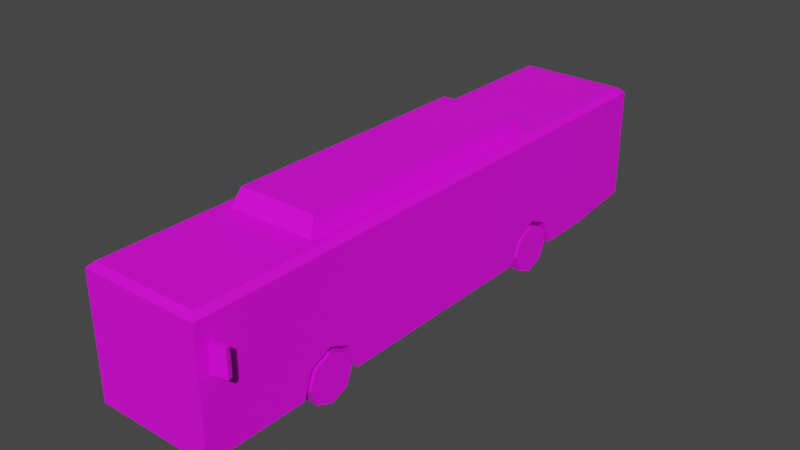 # Source: Veh_Bus_01_White.blend  (saved by Blender 2.90.8; exported with 4.5.12 LTS)
import bpy
from mathutils import Matrix  # noqa: F401  (used for matrix-valued properties, if any)

bpy.ops.wm.read_factory_settings(use_empty=True)
scene = bpy.context.scene
scene.name = 'Scene'

# ---- collections
col_collection = bpy.data.collections.new('Collection'); scene.collection.children.link(col_collection)

# ---- images (referenced by path relative to the original .blend; pixels are not part of the script)
import os
ASSET_DIR = os.environ.get("B2B_ASSET_DIR", "")  # directory of the original .blend (textures are referenced by path, not embedded)
HERE = os.path.dirname(os.path.abspath(__file__))  # packed textures are extracted next to this script under _unpacked/

def load_image(name, relpath, width, height, colorspace="sRGB"):
    """Load a texture the original file referenced (path relative to the .blend, or extracted next to this script)."""
    p = next((c for c in (os.path.join(HERE, relpath), os.path.join(ASSET_DIR, relpath)) if relpath and os.path.exists(c)), "")
    if p:
        img = bpy.data.images.load(p, check_existing=True)
        img.name = name
    else:  # same state as the original file: an image datablock whose file is absent (Cycles renders it pink)
        img = bpy.data.images.new(name, width, height)
        img.source = "FILE"
        img.filepath = "//" + (relpath or name)
    img.colorspace_settings.name = colorspace
    return img
img_city_vehicles_pallete_png_036 = load_image('city_vehicles_pallete.png.036', 'city_vehicles_pallete.png', 1024, 1024, 'sRGB')

# ---- materials (node trees are filled in below, after node groups)
mat_material_038 = bpy.data.materials.new('Material.038')
mat_material_038.use_transparent_shadow = False

# ---- material node trees
mat_material_038.use_nodes = True; mat_material_038.node_tree.nodes.clear()
_N = mat_material_038.node_tree.nodes; _L = mat_material_038.node_tree.links
n0 = _N.new('ShaderNodeBsdfPrincipled'); n0.name = 'Principled BSDF'; n0.location = (10, 300)
n0.distribution = 'GGX'
n0.subsurface_method = 'BURLEY'
n0.inputs[3].default_value = 1.45
n0.inputs[27].default_value = (0.0, 0.0, 0.0, 1.0)
n0.inputs[28].default_value = 1.0
n1 = _N.new('ShaderNodeOutputMaterial'); n1.name = 'Material Output'; n1.location = (300, 300)
n2 = _N.new('ShaderNodeTexImage'); n2.name = 'Image Texture'; n2.location = (-386, 60)
n2.image = img_city_vehicles_pallete_png_036
n2.interpolation = 'Closest'
_L.new(n0.outputs[0], n1.inputs[0])
_L.new(n2.outputs[0], n0.inputs[0])
n1.is_active_output = True

# ---- world
world_world = bpy.data.worlds.new('World'); scene.world = world_world
world_world.use_nodes = True; world_world.node_tree.nodes.clear()
_N = world_world.node_tree.nodes; _L = world_world.node_tree.links
n0 = _N.new('ShaderNodeOutputWorld'); n0.name = 'World Output'; n0.location = (300, 300)
n1 = _N.new('ShaderNodeBackground'); n1.name = 'Background'; n1.location = (10, 300)
n1.inputs[0].default_value = (0.05088, 0.05088, 0.05088, 1.0)
_L.new(n1.outputs[0], n0.inputs[0])
n0.is_active_output = True
world_world.color = (0.05088, 0.05088, 0.05088)
world_world.use_sun_shadow = False
world_world.sun_shadow_jitter_overblur = 0.0

# ---- meshes
me_plane = bpy.data.meshes.new('Plane')
me_plane.from_pydata([(0.3144, 1.28, 0.5061), (0.3144, 1.526, 0.6169), (0.3144, 1.773, 0.5061), (0.4123, -1.927, 0.5061), (0.4123, -1.681, 0.6169), (0.4123, -1.435, 0.5061), (0.6727, -3.174, 0.215), (0.6727, 3.352, 0.3107), (0.6727, 2.504, 0.215), (0.6106, -3.112, 1.641), (0.6727, -3.174, 1.579), (0.6106, 3.29, 1.641), (0.6727, 3.352, 1.579), (0.6727, 2.504, 1.579), (0.6106, 2.504, 1.641), (0.6727, -1.681, 0.6169), (0.6727, -1.435, 0.5061), (0.6727, -1.927, 0.5061), (0.4123, -1.681, 0.215), (0.4123, -1.329, 0.215), (0.6727, -1.329, 0.215), (0.6727, -2.033, 0.215), (0.4123, -2.033, 0.215), (0.6727, 1.526, 0.6169), (0.6727, 1.773, 0.5061), (0.6727, 1.28, 0.5061), (0.3144, 1.526, 0.215), (0.3144, 1.881, 0.215), (0.6727, 1.881, 0.215), (0.6727, 1.172, 0.215), (0.3144, 1.172, 0.215), (0.6727, -3.174, 0.6133), (0.2937, -3.174, 0.4602), (0.2937, -3.174, 0.3549), (0.3304, -3.174, 0.4602), (0.3293, -3.174, 0.3549), (0.4755, -3.174, 0.3549), (0.4755, -3.174, 0.4602), (0.6727, 1.177, 0.7767), (0.6727, 0.3303, 1.346), (0.6727, -3.174, 1.448), (0.6727, -3.083, 1.448), (0.6727, -3.083, 0.6133), (0.5064, -3.174, 0.4602), (0.5064, -3.174, 0.3549), (0.6216, -3.174, 0.3549), (0.6216, -3.174, 0.4602), (0.6727, -2.104, 1.346), (0.6727, 0.2274, 1.346), (0.6727, 0.2274, 0.7788), (0.6727, -2.104, 0.7788), (0.6727, 2.504, 0.7767), (0.6727, 2.504, 1.346), (0.6727, 1.074, 1.346), (0.6727, 1.102, 0.7767), (0.6727, 3.196, 1.346), (0.6727, 3.196, 0.7767), (0.6727, -1.441, 1.346), (0.6727, -1.441, 0.7788), (0.6727, -1.341, 1.346), (0.6727, -1.341, 0.7788), (0.6727, -0.568, 1.346), (0.6727, -0.568, 0.7788), (0.6727, -0.4718, 0.7788), (0.6727, -0.4718, 1.346), (0.6727, 1.921, 1.346), (0.6727, 1.921, 0.7767), (0.6727, 1.074, 0.7788), (0.6727, -3.013, 1.346), (0.6727, 2.029, 1.346), (0.6727, 2.029, 0.7767), (0.6727, 2.628, 1.346), (0.6727, 2.628, 0.7767), (0.6727, -2.366, 0.7788), (0.6727, -2.366, 1.346), (0.6727, -3.013, 0.7788), (0.5597, 3.352, 1.346), (0.5597, 3.352, 1.056), (0.6727, 3.352, 0.4696), (0.5933, 3.352, 0.5561), (0.5933, 3.352, 0.4451), (0.3137, 3.352, 0.4451), (0.3137, 3.352, 0.5561), (0.544, 3.352, 0.5561), (0.544, 3.352, 0.4451), (0.1047, 3.352, 0.5621), (0.1047, 3.352, 0.44), (0.6502, -3.174, 0.4602), (0.6502, -3.174, 0.3549), (0.6727, 3.352, 0.6133), (0.6727, 1.177, 1.346), (0.6727, -1.689, 0.6133), (0.6727, 1.519, 0.6133), (0.6727, -1.673, 0.6133), (0.6727, 1.534, 0.6133), (0.6727, 0.3303, 0.7788), (0.6727, 2.504, 0.6133), (-0.3144, 1.28, 0.5061), (-0.3144, 1.526, 0.6169), (-0.3144, 1.773, 0.5061), (-0.4123, -1.927, 0.5061), (-0.4123, -1.681, 0.6169), (-0.4123, -1.435, 0.5061), (-0.6727, -3.174, 0.215), (-0.6727, 3.352, 0.3107), (-0.6727, 2.504, 0.215), (0.0, -3.174, 0.215), (0.0, 3.352, 0.3107), (0.0, 2.504, 1.641), (0.0, 2.504, 0.215), (-0.6106, -3.112, 1.641), (-0.6727, -3.174, 1.579), (-0.6106, 3.29, 1.641), (-0.6727, 3.352, 1.579), (-0.6727, 2.504, 1.579), (-0.6106, 2.504, 1.641), (0.0, -3.174, 1.579), (0.0, -3.112, 1.641), (0.0, 3.29, 1.641), (0.0, 3.352, 1.579), (-0.6727, -1.681, 0.6169), (-0.6727, -1.435, 0.5061), (-0.6727, -1.927, 0.5061), (-0.4123, -1.681, 0.215), (-0.4123, -1.329, 0.215), (-0.6727, -1.329, 0.215), (-0.6727, -2.033, 0.215), (-0.4123, -2.033, 0.215), (-0.6727, 1.526, 0.6169), (-0.6727, 1.773, 0.5061), (-0.6727, 1.28, 0.5061), (-0.3144, 1.526, 0.215), (-0.3144, 1.881, 0.215), (-0.6727, 1.881, 0.215), (-0.6727, 1.172, 0.215), (-0.3144, 1.172, 0.215), (-0.6727, -3.174, 0.6133), (0.0, -3.174, 0.6133), (0.0, -3.174, 0.4602), (0.0, -3.174, 0.3549), (-0.2937, -3.174, 0.4602), (-0.2937, -3.174, 0.3549), (-0.3304, -3.174, 0.4602), (-0.3293, -3.174, 0.3549), (-0.4755, -3.174, 0.3549), (-0.4755, -3.174, 0.4602), (-0.6727, -2.926, 0.215), (-0.6727, -2.15, 0.215), (-0.6727, -2.926, 1.346), (-0.6727, -2.15, 1.346), (-0.6727, -2.551, 1.346), (-0.6727, -2.551, 0.215), (-0.6727, -2.216, 0.281), (-0.6727, -2.216, 1.28), (-0.6727, -2.485, 1.28), (-0.6727, -2.485, 0.281), (-0.6727, -2.617, 0.281), (-0.6727, -2.617, 1.28), (-0.6727, -2.86, 1.28), (-0.6727, -2.86, 0.281), (-0.6727, 0.2132, 0.215), (-0.6727, 1.047, 0.215), (-0.6727, 0.2132, 1.346), (-0.6727, 1.047, 1.346), (-0.6727, 0.636, 0.215), (-0.6727, 0.636, 1.346), (-0.6727, 0.9771, 0.2847), (-0.6727, 0.9771, 1.276), (-0.6727, 0.7057, 1.276), (-0.6727, 0.7057, 0.2847), (-0.6727, 0.5662, 0.2847), (-0.6727, 0.5662, 1.276), (-0.6727, 0.283, 1.276), (-0.6727, 0.283, 0.2847), (-0.6727, -3.174, 1.448), (-0.6727, -3.083, 1.448), (-0.6727, -3.083, 0.6133), (0.0, -3.174, 1.448), (-0.5064, -3.174, 0.4602), (-0.5064, -3.174, 0.3549), (-0.6216, -3.174, 0.3549), (-0.6216, -3.174, 0.4602), (-0.6727, -2.104, 1.346), (-0.6727, 0.1627, 1.346), (-0.6727, 0.1627, 0.7788), (-0.6727, -2.104, 0.7788), (-0.6727, 2.504, 0.7767), (-0.6727, 2.504, 1.346), (-0.6727, 1.102, 1.346), (-0.6727, 1.102, 0.7767), (-0.6727, 3.196, 1.346), (-0.6727, 3.196, 0.7767), (-0.6727, -1.441, 1.346), (-0.6727, -1.441, 0.7788), (-0.6727, -1.341, 1.346), (-0.6727, -1.341, 0.7788), (-0.6727, -0.568, 1.346), (-0.6727, -0.568, 0.7788), (-0.6727, -0.4718, 0.7788), (-0.6727, -0.4718, 1.346), (-0.6727, 1.921, 1.346), (-0.6727, 1.921, 0.7767), (-0.6727, 1.921, 1.156), (-0.6727, 1.102, 1.156), (-0.6727, 2.029, 1.346), (-0.6727, 2.029, 0.7767), (-0.6727, 2.628, 1.346), (-0.6727, 2.628, 0.7767), (-0.6727, 1.147, 1.2), (-0.6727, 1.876, 1.2), (-0.6727, 1.876, 1.301), (-0.6727, 1.147, 1.301), (0.0, 3.352, 1.056), (0.0, 3.352, 1.346), (-0.5597, 3.352, 1.346), (-0.5597, 3.352, 1.056), (-0.6727, 3.352, 0.4696), (0.0, 3.352, 0.3639), (-0.5933, 3.352, 0.5561), (-0.5933, 3.352, 0.4451), (-0.3137, 3.352, 0.4451), (-0.3137, 3.352, 0.5561), (-0.544, 3.352, 0.5561), (-0.544, 3.352, 0.4451), (0.0, 3.352, 0.44), (0.0, 3.352, 0.5621), (-0.1047, 3.352, 0.5621), (-0.1047, 3.352, 0.44), (-0.6502, -3.174, 0.4602), (-0.6502, -3.174, 0.3549), (-0.6727, -2.926, 0.6133), (-0.6727, 3.352, 0.6133), (-0.6727, 0.2132, 0.6133), (-0.6727, -1.689, 0.6133), (-0.6727, 1.519, 0.6133), (-0.6727, -1.673, 0.6133), (-0.6727, 1.534, 0.6133), (-0.6727, 1.047, 0.6133), (-0.6727, -2.15, 0.6133), (-0.6727, -2.117, 0.6133), (-0.6727, 2.504, 0.6133), (0.0, 3.352, 0.6133), (-0.5108, -1.719, 1.617), (-0.4465, -1.603, 1.83), (-0.5108, 1.492, 1.617), (-0.4465, 1.376, 1.83), (0.5108, -1.719, 1.617), (0.4465, -1.603, 1.83), (0.5108, 1.492, 1.617), (0.4465, 1.376, 1.83), (0.692, -3.061, 1.049), (0.692, -3.061, 1.35), (0.6772, -3.009, 1.049), (0.6772, -3.009, 1.35), (0.8479, -3.017, 1.049), (0.8479, -3.017, 1.35), (0.833, -2.965, 1.049), (0.833, -2.965, 1.35), (-0.692, -3.061, 1.049), (-0.692, -3.061, 1.35), (-0.6772, -3.009, 1.049), (-0.6772, -3.009, 1.35), (-0.8479, -3.017, 1.049), (-0.8479, -3.017, 1.35), (-0.833, -2.965, 1.049), (-0.833, -2.965, 1.35), (-0.000139, -3.174, 0.2379), (-0.000139, -3.174, 0.3376), (0.1016, -3.174, 0.3376), (0.1016, -3.174, 0.2379), (-0.09936, -3.174, 0.3376), (-0.09936, -3.174, 0.2379)], [], [(0, 1, 23, 92, 25), (1, 2, 24, 94, 23), (2, 27, 28, 24), (3, 4, 15, 91, 17), (4, 5, 16, 93, 15), (5, 19, 20, 16), (14, 11, 118, 108), (8, 28, 27, 26, 30, 29, 20, 19, 18, 22, 21, 6, 106, 109), (13, 52, 71, 55, 56, 72, 51, 96, 89, 12), (12, 89, 241, 212, 77, 76, 213, 119), (7, 8, 109, 107), (14, 9, 10, 13), (11, 14, 13, 12), (118, 11, 12, 119), (9, 117, 116, 10), (9, 14, 108, 117), (18, 3, 22), (18, 4, 3), (18, 5, 4), (22, 3, 17, 21), (19, 5, 18), (26, 0, 30), (26, 1, 0), (26, 2, 1), (30, 0, 25, 29), (27, 2, 26), (137, 31, 40, 177), (217, 81, 84, 80, 78, 7, 107), (139, 33, 32, 138), (33, 35, 34, 32), (32, 34, 37, 31, 137, 138), (34, 35, 36, 37), (92, 93, 16, 20, 29, 25), (31, 42, 41, 40), (177, 40, 10, 116), (37, 43, 46, 31), (43, 44, 45, 46), (73, 74, 68, 75), (49, 48, 64, 63), (52, 69, 70, 51), (51, 72, 71, 52), (58, 57, 47, 50), (60, 59, 57, 58), (62, 61, 59, 60), (63, 64, 61, 62), (70, 69, 65, 66), (71, 72, 56, 55), (39, 95, 67, 53), (66, 65, 90, 38), (47, 74, 73, 50), (213, 76, 77, 212), (81, 82, 83, 84), (84, 83, 79, 80), (225, 85, 86, 224), (45, 88, 87, 46), (6, 31, 46, 87, 88, 45, 44, 43, 37, 36, 35, 33, 139, 267, 268, 269, 266, 106), (96, 94, 24, 28, 8), (48, 39, 53, 90, 65, 69, 52, 13, 10, 40, 41, 42, 91, 15, 93, 92, 23, 94, 96, 51, 70, 66, 38, 54, 67, 95, 49, 63, 62, 60, 58, 50, 73, 75, 68, 74, 47, 57, 59, 61, 64), (89, 96, 8, 7, 78), (38, 90, 53, 67, 54), (6, 21, 17, 91, 42, 31), (241, 89, 78, 80, 79, 83, 82, 81, 217, 224, 86, 85, 225), (97, 130, 234, 128, 98), (98, 128, 236, 129, 99), (99, 129, 133, 132), (100, 122, 233, 120, 101), (101, 120, 235, 121, 102), (102, 121, 125, 124), (115, 108, 118, 112), (105, 109, 106, 103, 146, 151, 147, 126, 127, 123, 124, 125, 160, 164, 161, 134, 135, 131, 132, 133), (114, 113, 231, 240, 186, 207, 191, 190, 206, 187), (113, 119, 213, 214, 215, 212, 241, 231), (104, 107, 109, 105), (111, 114, 187, 204, 200, 188, 203, 189, 201, 205, 186, 240, 236, 128, 234, 237, 163, 165, 162, 183, 199, 196, 194, 192, 182, 185, 239, 238, 149, 150, 148, 230, 176, 175, 174), (115, 114, 111, 110), (112, 113, 114, 115), (118, 119, 113, 112), (110, 111, 116, 117), (110, 117, 108, 115), (123, 127, 100), (123, 100, 101), (123, 101, 102), (127, 126, 122, 100), (124, 123, 102), (131, 135, 97), (131, 97, 98), (131, 98, 99), (135, 134, 130, 97), (132, 131, 99), (137, 177, 174, 136), (217, 107, 104, 216, 219, 223, 220), (139, 138, 140, 141), (141, 140, 142, 143), (140, 138, 137, 136, 145, 142), (142, 145, 144, 143), (238, 147, 152, 153, 149), (166, 169, 168, 167), (150, 154, 155, 151), (149, 153, 154, 150), (150, 151, 156, 157), (151, 155, 152, 147), (230, 148, 158, 159, 146), (150, 157, 158, 148), (157, 156, 159, 158), (146, 159, 156, 151), (165, 168, 169, 164), (171, 170, 173, 172), (163, 167, 168, 165), (165, 164, 170, 171), (164, 169, 166, 161), (232, 162, 172, 173, 160), (165, 171, 172, 162), (237, 161, 166, 167, 163), (160, 173, 170, 164), (136, 174, 175, 176), (177, 116, 111, 174), (145, 136, 181, 178), (178, 181, 180, 179), (162, 232, 235, 120, 233, 239, 185, 193, 195, 197, 198, 184, 183), (184, 198, 199, 183), (187, 186, 205, 204), (186, 187, 206, 207), (193, 185, 182, 192), (195, 193, 192, 194), (197, 195, 194, 196), (198, 197, 196, 199), (201, 189, 203, 202), (208, 211, 210, 209), (205, 201, 202, 200, 204), (206, 190, 191, 207), (203, 208, 209, 202), (202, 209, 210, 200), (200, 210, 211, 188), (188, 211, 208, 203), (213, 212, 215, 214), (220, 223, 222, 221), (223, 219, 218, 222), (225, 224, 227, 226), (180, 181, 228, 229), (103, 106, 266, 271, 270, 267, 139, 141, 143, 144, 145, 178, 179, 180, 229, 228, 181, 136), (152, 155, 154, 153), (230, 146, 103, 136, 176), (240, 105, 133, 129, 236), (234, 130, 134, 161, 237), (239, 147, 238), (231, 216, 104, 105, 240), (232, 160, 125, 121, 235), (233, 122, 126, 147, 239), (241, 225, 226, 227, 224, 217, 220, 221, 222, 218, 219, 216, 231), (242, 243, 245, 244), (244, 245, 249, 248), (248, 249, 247, 246), (246, 247, 243, 242), (249, 245, 243, 247), (49, 95, 39, 48), (250, 251, 253, 252), (252, 253, 257, 256), (256, 257, 255, 254), (254, 255, 251, 250), (252, 256, 254, 250), (257, 253, 251, 255), (258, 260, 261, 259), (260, 264, 265, 261), (264, 262, 263, 265), (262, 258, 259, 263), (260, 258, 262, 264), (265, 263, 259, 261), (266, 269, 268, 267), (267, 270, 271, 266)])
_uv = me_plane.uv_layers.new(name='UVMap')
_uv.uv.foreach_set('vector', [0.2195, 0.0573, 0.2195, 0.05649, 0.2207, 0.05649, 0.2207, 0.05652, 0.2207, 0.0573, 0.2195, 0.05649, 0.2195, 0.05569, 0.2207, 0.05569, 0.2207, 0.05646, 0.2207, 0.05649, 0.2163, 0.05686, 0.2154, 0.05686, 0.2154, 0.05569, 0.2163, 0.05569, 0.2073, 0.0573, 0.2073, 0.05649, 0.2082, 0.05649, 0.2082, 0.05652, 0.2082, 0.0573, 0.2073, 0.05649, 0.2073, 0.05569, 0.2082, 0.05569, 0.2082, 0.05646, 0.2082, 0.05649, 0.2266, 0.05717, 0.2266, 0.05621, 0.2275, 0.05621, 0.2275, 0.05717, 0.9514, 0.1871, 0.9514, 0.1843, 0.9535, 0.1843, 0.9535, 0.1871, 0.2134, 0.0529, 0.2134, 0.05086, 0.2146, 0.05086, 0.2146, 0.0497, 0.2146, 0.04853, 0.2134, 0.04853, 0.2134, 0.04033, 0.2143, 0.04033, 0.2143, 0.03917, 0.2143, 0.03802, 0.2134, 0.03802, 0.2134, 0.03427, 0.2157, 0.03427, 0.2157, 0.0529, 0.9413, 0.1871, 0.9405, 0.1871, 0.9405, 0.1866, 0.9405, 0.1847, 0.9385, 0.1847, 0.9385, 0.1866, 0.9385, 0.1871, 0.9379, 0.1871, 0.9379, 0.1841, 0.9413, 0.1841, 0.9603, 0.2038, 0.9569, 0.2038, 0.9569, 0.2015, 0.9585, 0.2015, 0.9585, 0.2034, 0.9595, 0.2034, 0.9595, 0.2015, 0.9603, 0.2015, 0.2134, 0.05569, 0.2134, 0.0529, 0.2157, 0.0529, 0.2157, 0.05569, 0.9415, 0.1871, 0.9415, 0.2065, 0.9413, 0.2067, 0.9413, 0.1871, 0.9415, 0.1843, 0.9415, 0.1871, 0.9413, 0.1871, 0.9413, 0.1841, 0.9594, 0.203, 0.9496, 0.203, 0.9486, 0.202, 0.9594, 0.202, 0.9514, 0.2065, 0.9535, 0.2065, 0.9535, 0.2067, 0.9512, 0.2067, 0.9514, 0.2065, 0.9514, 0.1871, 0.9535, 0.1871, 0.9535, 0.2065, 0.2266, 0.03543, 0.2256, 0.03462, 0.2266, 0.03427, 0.2266, 0.03543, 0.2253, 0.03543, 0.2256, 0.03462, 0.2266, 0.03543, 0.2256, 0.03624, 0.2253, 0.03543, 0.2266, 0.0362, 0.2266, 0.03524, 0.2275, 0.03524, 0.2275, 0.0362, 0.2266, 0.03658, 0.2256, 0.03624, 0.2266, 0.03543, 0.225, 0.0541, 0.224, 0.05329, 0.225, 0.05294, 0.225, 0.0541, 0.2236, 0.0541, 0.224, 0.05329, 0.225, 0.0541, 0.224, 0.05491, 0.2236, 0.0541, 0.2134, 0.05569, 0.2144, 0.05569, 0.2144, 0.05686, 0.2134, 0.05686, 0.225, 0.05526, 0.224, 0.05491, 0.225, 0.0541, 0.1257, 0.03504, 0.1244, 0.03504, 0.1244, 0.03346, 0.1257, 0.03346, 0.9241, 0.3526, 0.9244, 0.3537, 0.9244, 0.3545, 0.9244, 0.3547, 0.9244, 0.3549, 0.9239, 0.3549, 0.9239, 0.3526, 0.1183, 0.04635, 0.1119, 0.04635, 0.1119, 0.04409, 0.1183, 0.04409, 0.9148, 0.3478, 0.9147, 0.3478, 0.9147, 0.3474, 0.9148, 0.3474, 0.9252, 0.3494, 0.9251, 0.3494, 0.9246, 0.3494, 0.9239, 0.3489, 0.9262, 0.3489, 0.9262, 0.3494, 0.9756, 0.4948, 0.9756, 0.4967, 0.973, 0.4967, 0.973, 0.4948, 0.9059, 0.3416, 0.9059, 0.3526, 0.9056, 0.3518, 0.9046, 0.3514, 0.9046, 0.3428, 0.9056, 0.3424, 0.1146, 0.03993, 0.1146, 0.03976, 0.1162, 0.03976, 0.1162, 0.03993, 0.9582, 0.1949, 0.9559, 0.1949, 0.9559, 0.1944, 0.9582, 0.1944, 0.9246, 0.3494, 0.9245, 0.3494, 0.9241, 0.3494, 0.9239, 0.3489, 0.9725, 0.4948, 0.9725, 0.4967, 0.9705, 0.4967, 0.9705, 0.4948, 0.1149, 0.0384, 0.116, 0.0384, 0.116, 0.03962, 0.1149, 0.03962, 0.1149, 0.03349, 0.116, 0.03349, 0.116, 0.03481, 0.1149, 0.03481, 0.116, 0.02918, 0.116, 0.03008, 0.1149, 0.03008, 0.1149, 0.02918, 0.9385, 0.1871, 0.9385, 0.1866, 0.9405, 0.1866, 0.9405, 0.1871, 0.1149, 0.03665, 0.116, 0.03665, 0.116, 0.0379, 0.1149, 0.0379, 0.9385, 0.2004, 0.9405, 0.2004, 0.9405, 0.2007, 0.9385, 0.2007, 0.1149, 0.035, 0.116, 0.035, 0.116, 0.03646, 0.1149, 0.03646, 0.9385, 0.1974, 0.9405, 0.1974, 0.9405, 0.1977, 0.9385, 0.1977, 0.9385, 0.1887, 0.9405, 0.1887, 0.9405, 0.1891, 0.9385, 0.1891, 0.116, 0.02895, 0.1149, 0.02895, 0.1149, 0.02787, 0.116, 0.02787, 0.116, 0.0333, 0.1149, 0.0333, 0.1149, 0.03189, 0.116, 0.03189, 0.1149, 0.03029, 0.116, 0.03029, 0.116, 0.03169, 0.1149, 0.03169, 0.9405, 0.203, 0.9405, 0.2039, 0.9385, 0.2039, 0.9385, 0.203, 0.1263, 0.03707, 0.1263, 0.03813, 0.1258, 0.03813, 0.1258, 0.03707, 0.9144, 0.5875, 0.9188, 0.5875, 0.9188, 0.5967, 0.9144, 0.5967, 0.8865, 0.601, 0.8901, 0.601, 0.8901, 0.6026, 0.8865, 0.6026, 0.5117, 0.05663, 0.5117, 0.05923, 0.5086, 0.05923, 0.5086, 0.05663, 0.8756, 0.5815, 0.8751, 0.5815, 0.8751, 0.5798, 0.8756, 0.5798, 0.9239, 0.3503, 0.9239, 0.3489, 0.9241, 0.3494, 0.924, 0.3494, 0.924, 0.3498, 0.9241, 0.3498, 0.9245, 0.3498, 0.9245, 0.3494, 0.9246, 0.3494, 0.9246, 0.3498, 0.9251, 0.3498, 0.9252, 0.3498, 0.9262, 0.3498, 0.9262, 0.3498, 0.9259, 0.3498, 0.9259, 0.3502, 0.9262, 0.3502, 0.9262, 0.3503, 0.9059, 0.3382, 0.9059, 0.3415, 0.9056, 0.3407, 0.9046, 0.3403, 0.9046, 0.3382, 0.9405, 0.195, 0.9405, 0.1946, 0.9405, 0.192, 0.9405, 0.1917, 0.9405, 0.1891, 0.9405, 0.1887, 0.9405, 0.1871, 0.9413, 0.1871, 0.9413, 0.2067, 0.9408, 0.2067, 0.9408, 0.2064, 0.9379, 0.2064, 0.9379, 0.2016, 0.9379, 0.2016, 0.9379, 0.2015, 0.9379, 0.1905, 0.9379, 0.1905, 0.9379, 0.1904, 0.9379, 0.1871, 0.9385, 0.1871, 0.9385, 0.1887, 0.9385, 0.1891, 0.9385, 0.1917, 0.9385, 0.1919, 0.9385, 0.192, 0.9385, 0.1946, 0.9385, 0.195, 0.9385, 0.1974, 0.9385, 0.1977, 0.9385, 0.2004, 0.9385, 0.2007, 0.9385, 0.203, 0.9385, 0.2039, 0.9385, 0.2062, 0.9405, 0.2062, 0.9405, 0.2039, 0.9405, 0.203, 0.9405, 0.2007, 0.9405, 0.2004, 0.9405, 0.1977, 0.9405, 0.1974, 0.9059, 0.3352, 0.9059, 0.3382, 0.9046, 0.3382, 0.9049, 0.3352, 0.9054, 0.3352, 0.9385, 0.1917, 0.9405, 0.1917, 0.9405, 0.192, 0.9385, 0.192, 0.9385, 0.1919, 0.9046, 0.3578, 0.9046, 0.3539, 0.9056, 0.3535, 0.9059, 0.3527, 0.9059, 0.3575, 0.9059, 0.3578, 0.9249, 0.3526, 0.9249, 0.3549, 0.9244, 0.3549, 0.9244, 0.3547, 0.9247, 0.3547, 0.9247, 0.3545, 0.9247, 0.3537, 0.9244, 0.3537, 0.9241, 0.3526, 0.9243, 0.3526, 0.9243, 0.353, 0.9248, 0.353, 0.9248, 0.3526, 0.2219, 0.0573, 0.2207, 0.0573, 0.2207, 0.05652, 0.2207, 0.05649, 0.2219, 0.05649, 0.2219, 0.05649, 0.2207, 0.05649, 0.2207, 0.05646, 0.2207, 0.05569, 0.2219, 0.05569, 0.2163, 0.05686, 0.2163, 0.05569, 0.2173, 0.05569, 0.2173, 0.05686, 0.224, 0.05526, 0.2248, 0.05526, 0.2248, 0.05605, 0.2248, 0.05607, 0.224, 0.05607, 0.224, 0.05607, 0.2248, 0.05607, 0.2248, 0.0561, 0.2248, 0.05688, 0.224, 0.05688, 0.2266, 0.05525, 0.2275, 0.05525, 0.2275, 0.05621, 0.2266, 0.05621, 0.9557, 0.1871, 0.9535, 0.1871, 0.9535, 0.1843, 0.9557, 0.1843, 0.2179, 0.0529, 0.2157, 0.0529, 0.2157, 0.03427, 0.2179, 0.03427, 0.2179, 0.03509, 0.2179, 0.03632, 0.2179, 0.03764, 0.2179, 0.03802, 0.217, 0.03802, 0.217, 0.03917, 0.217, 0.04033, 0.2179, 0.04033, 0.2179, 0.04539, 0.2179, 0.04677, 0.2179, 0.04812, 0.2179, 0.04853, 0.2167, 0.04853, 0.2167, 0.0497, 0.2167, 0.05086, 0.2179, 0.05086, 0.9417, 0.1871, 0.9417, 0.1841, 0.9451, 0.1841, 0.9451, 0.1871, 0.9445, 0.1871, 0.9445, 0.1866, 0.9445, 0.1847, 0.9425, 0.1847, 0.9425, 0.1866, 0.9425, 0.1871, 0.9603, 0.1992, 0.9603, 0.2015, 0.9595, 0.2015, 0.9595, 0.1996, 0.9585, 0.1996, 0.9585, 0.2015, 0.9569, 0.2015, 0.9569, 0.1992, 0.2179, 0.05569, 0.2157, 0.05569, 0.2157, 0.0529, 0.2179, 0.0529, 0.9417, 0.2067, 0.9417, 0.1871, 0.9425, 0.1871, 0.9425, 0.1887, 0.9425, 0.1891, 0.9425, 0.1919, 0.9432, 0.1919, 0.9445, 0.1919, 0.9445, 0.1891, 0.9445, 0.1887, 0.9445, 0.1871, 0.9451, 0.1871, 0.9451, 0.1904, 0.9451, 0.1905, 0.9451, 0.1905, 0.9451, 0.1921, 0.9425, 0.1921, 0.9425, 0.1935, 0.9425, 0.195, 0.9425, 0.1952, 0.9425, 0.1974, 0.9425, 0.1977, 0.9425, 0.2004, 0.9425, 0.2007, 0.9425, 0.203, 0.9445, 0.203, 0.9451, 0.2031, 0.9451, 0.2032, 0.9425, 0.2032, 0.9425, 0.2046, 0.9425, 0.2059, 0.9451, 0.2059, 0.9451, 0.2064, 0.9422, 0.2064, 0.9422, 0.2067, 0.9415, 0.1871, 0.9417, 0.1871, 0.9417, 0.2067, 0.9415, 0.2065, 0.9415, 0.1843, 0.9417, 0.1841, 0.9417, 0.1871, 0.9415, 0.1871, 0.9535, 0.1843, 0.9535, 0.1841, 0.9559, 0.1841, 0.9557, 0.1843, 0.9557, 0.2065, 0.9559, 0.2067, 0.9535, 0.2067, 0.9535, 0.2065, 0.9557, 0.2065, 0.9535, 0.2065, 0.9535, 0.1871, 0.9557, 0.1871, 0.2263, 0.05409, 0.2263, 0.05525, 0.2253, 0.0549, 0.2263, 0.05409, 0.2253, 0.0549, 0.225, 0.05409, 0.2263, 0.05409, 0.225, 0.05409, 0.2253, 0.05328, 0.2275, 0.03524, 0.2266, 0.03524, 0.2266, 0.03427, 0.2275, 0.03427, 0.2263, 0.05294, 0.2263, 0.05409, 0.2253, 0.05328, 0.2236, 0.0541, 0.2236, 0.05526, 0.2227, 0.05491, 0.2236, 0.0541, 0.2227, 0.05491, 0.2223, 0.0541, 0.2236, 0.0541, 0.2223, 0.0541, 0.2227, 0.05329, 0.2144, 0.05686, 0.2144, 0.05569, 0.2154, 0.05569, 0.2154, 0.05686, 0.2236, 0.05294, 0.2236, 0.0541, 0.2227, 0.05329, 0.1257, 0.03504, 0.1257, 0.03346, 0.1269, 0.03346, 0.1269, 0.03504, 0.9241, 0.3526, 0.9239, 0.3526, 0.9239, 0.3503, 0.9244, 0.3503, 0.9244, 0.3505, 0.9244, 0.3507, 0.9244, 0.3515, 0.1183, 0.04635, 0.1183, 0.04409, 0.1246, 0.04409, 0.1246, 0.04635, 0.9169, 0.3478, 0.9169, 0.3474, 0.917, 0.3474, 0.917, 0.3478, 0.9273, 0.3494, 0.9262, 0.3494, 0.9262, 0.3489, 0.9286, 0.3489, 0.9279, 0.3494, 0.9274, 0.3494, 0.9872, 0.4948, 0.9898, 0.4948, 0.9898, 0.4967, 0.9872, 0.4967, 0.1541, 0.06016, 0.1584, 0.06016, 0.1577, 0.06087, 0.1468, 0.06087, 0.1461, 0.06016, 0.1191, 0.03207, 0.1191, 0.03259, 0.1172, 0.03259, 0.1172, 0.03207, 0.1461, 0.0645, 0.1468, 0.06378, 0.1577, 0.06378, 0.1584, 0.0645, 0.1461, 0.06016, 0.1468, 0.06087, 0.1468, 0.06378, 0.1461, 0.0645, 0.1461, 0.0645, 0.1584, 0.0645, 0.1577, 0.06521, 0.1468, 0.06521, 0.1584, 0.0645, 0.1577, 0.06378, 0.1577, 0.06087, 0.1584, 0.06016, 0.1541, 0.06856, 0.1461, 0.06856, 0.1468, 0.06784, 0.1577, 0.06784, 0.1584, 0.06856, 0.1461, 0.0645, 0.1468, 0.06521, 0.1468, 0.06784, 0.1461, 0.06856, 0.1172, 0.03887, 0.1191, 0.03887, 0.1191, 0.03933, 0.1172, 0.03933, 0.1584, 0.06856, 0.1577, 0.06784, 0.1577, 0.06521, 0.1584, 0.0645, 0.1461, 0.03001, 0.1468, 0.02925, 0.1576, 0.02925, 0.1584, 0.03001, 0.1172, 0.03285, 0.1191, 0.03285, 0.1191, 0.03339, 0.1172, 0.03339, 0.1461, 0.02556, 0.1468, 0.02631, 0.1468, 0.02925, 0.1461, 0.03001, 0.1461, 0.03001, 0.1584, 0.03001, 0.1576, 0.03076, 0.1468, 0.03076, 0.1584, 0.03001, 0.1576, 0.02925, 0.1576, 0.02631, 0.1584, 0.02556, 0.1541, 0.03458, 0.1461, 0.03458, 0.1468, 0.03383, 0.1576, 0.03383, 0.1584, 0.03458, 0.1461, 0.03001, 0.1468, 0.03076, 0.1468, 0.03383, 0.1461, 0.03458, 0.1541, 0.02556, 0.1584, 0.02556, 0.1576, 0.02631, 0.1468, 0.02631, 0.1461, 0.02556, 0.1584, 0.03458, 0.1576, 0.03383, 0.1576, 0.03076, 0.1584, 0.03001, 0.1185, 0.03993, 0.1169, 0.03993, 0.1169, 0.03976, 0.1185, 0.03976, 0.9582, 0.1949, 0.9582, 0.1944, 0.9606, 0.1944, 0.9606, 0.1949, 0.9279, 0.3494, 0.9286, 0.3489, 0.9284, 0.3494, 0.928, 0.3494, 0.9903, 0.4948, 0.9923, 0.4948, 0.9923, 0.4967, 0.9903, 0.4967, 0.9425, 0.195, 0.9451, 0.195, 0.9451, 0.2015, 0.9451, 0.2016, 0.9451, 0.2016, 0.9451, 0.2031, 0.9445, 0.203, 0.9445, 0.2007, 0.9445, 0.2004, 0.9445, 0.1977, 0.9445, 0.1974, 0.9445, 0.1952, 0.9425, 0.1952, 0.1182, 0.03361, 0.1182, 0.03481, 0.1171, 0.03481, 0.1171, 0.03361, 0.1171, 0.02918, 0.1182, 0.02918, 0.1182, 0.03008, 0.1171, 0.03008, 0.9445, 0.1871, 0.9425, 0.1871, 0.9425, 0.1866, 0.9445, 0.1866, 0.1182, 0.03665, 0.1182, 0.0379, 0.1171, 0.0379, 0.1171, 0.03665, 0.9445, 0.2004, 0.9445, 0.2007, 0.9425, 0.2007, 0.9425, 0.2004, 0.1182, 0.035, 0.1182, 0.03646, 0.1171, 0.03646, 0.1171, 0.035, 0.9445, 0.1974, 0.9445, 0.1977, 0.9425, 0.1977, 0.9425, 0.1974, 0.1182, 0.03029, 0.1182, 0.03184, 0.1175, 0.03184, 0.1175, 0.03029, 0.7526, 0.1374, 0.7486, 0.1374, 0.7486, 0.1082, 0.7526, 0.1082, 0.9445, 0.1887, 0.9445, 0.1891, 0.9432, 0.1891, 0.9425, 0.1891, 0.9425, 0.1887, 0.1171, 0.02895, 0.1171, 0.02787, 0.1182, 0.02787, 0.1182, 0.02895, 0.1489, 0.05307, 0.1476, 0.05171, 0.1476, 0.02951, 0.1489, 0.02815, 0.1489, 0.02815, 0.1476, 0.02951, 0.1445, 0.02951, 0.1431, 0.02815, 0.1431, 0.02815, 0.1445, 0.02951, 0.1445, 0.05171, 0.1431, 0.05307, 0.1431, 0.05307, 0.1445, 0.05171, 0.1476, 0.05171, 0.1489, 0.05307, 0.1263, 0.03707, 0.1258, 0.03707, 0.1258, 0.03601, 0.1263, 0.03601, 0.9144, 0.5626, 0.9144, 0.5535, 0.9188, 0.5535, 0.9188, 0.5626, 0.8865, 0.5664, 0.8865, 0.5648, 0.8901, 0.5648, 0.8901, 0.5664, 0.5117, 0.05663, 0.5086, 0.05663, 0.5086, 0.05404, 0.5117, 0.05404, 0.8953, 0.5815, 0.8953, 0.5798, 0.8958, 0.5798, 0.8958, 0.5815, 0.9286, 0.3503, 0.9262, 0.3503, 0.9262, 0.3502, 0.9266, 0.3502, 0.9266, 0.3498, 0.9262, 0.3498, 0.9262, 0.3498, 0.9273, 0.3498, 0.9274, 0.3498, 0.9279, 0.3498, 0.9279, 0.3494, 0.928, 0.3494, 0.928, 0.3498, 0.9284, 0.3498, 0.9285, 0.3498, 0.9285, 0.3494, 0.9284, 0.3494, 0.9286, 0.3489, 0.1191, 0.03811, 0.1191, 0.03862, 0.1172, 0.03862, 0.1172, 0.03811, 0.9131, 0.357, 0.9145, 0.357, 0.9145, 0.3578, 0.9131, 0.3578, 0.9131, 0.3575, 0.9131, 0.3382, 0.9145, 0.3382, 0.9145, 0.3403, 0.9135, 0.3407, 0.9131, 0.3415, 0.9131, 0.3416, 0.9135, 0.3424, 0.9145, 0.3428, 0.9145, 0.3432, 0.9131, 0.3432, 0.9131, 0.3542, 0.9145, 0.3543, 0.9131, 0.3543, 0.9131, 0.3352, 0.9136, 0.3352, 0.9142, 0.3352, 0.9145, 0.3382, 0.9131, 0.3382, 0.9131, 0.3461, 0.9145, 0.3461, 0.9145, 0.3514, 0.9135, 0.3518, 0.9131, 0.3526, 0.9131, 0.3527, 0.9135, 0.3535, 0.9145, 0.3539, 0.9145, 0.3543, 0.9131, 0.3542, 0.9249, 0.3526, 0.9248, 0.3526, 0.9248, 0.3522, 0.9243, 0.3522, 0.9243, 0.3526, 0.9241, 0.3526, 0.9244, 0.3515, 0.9247, 0.3515, 0.9247, 0.3507, 0.9247, 0.3505, 0.9244, 0.3505, 0.9244, 0.3503, 0.9249, 0.3503, 0.9202, 0.3708, 0.9188, 0.3701, 0.9188, 0.3504, 0.9202, 0.3496, 0.9191, 0.3481, 0.9177, 0.3477, 0.9177, 0.3418, 0.9191, 0.3414, 0.9174, 0.3496, 0.9188, 0.3504, 0.9188, 0.3701, 0.9174, 0.3708, 0.9191, 0.3414, 0.9177, 0.341, 0.9177, 0.3351, 0.9191, 0.3346, 0.9085, 0.33, 0.9144, 0.33, 0.9144, 0.3496, 0.9085, 0.3496, 0.9385, 0.195, 0.9385, 0.1946, 0.9405, 0.1946, 0.9405, 0.195, 0.1396, 0.04582, 0.1396, 0.04671, 0.1394, 0.04671, 0.1394, 0.04582, 0.9603, 0.4895, 0.9603, 0.4904, 0.9599, 0.4904, 0.9599, 0.4895, 0.156, 0.04422, 0.156, 0.04511, 0.1558, 0.04511, 0.1558, 0.04422, 0.1396, 0.04728, 0.1396, 0.04818, 0.1391, 0.04818, 0.1391, 0.04729, 0.1552, 0.035, 0.1552, 0.03452, 0.1554, 0.03452, 0.1554, 0.035, 0.155, 0.03452, 0.155, 0.035, 0.1549, 0.035, 0.1549, 0.03452, 0.1558, 0.04332, 0.156, 0.04332, 0.156, 0.04422, 0.1558, 0.04422, 0.9421, 0.5101, 0.9416, 0.5101, 0.9416, 0.5092, 0.9421, 0.5092, 0.1518, 0.04582, 0.152, 0.04582, 0.152, 0.04671, 0.1518, 0.04671, 0.1502, 0.04818, 0.1497, 0.04818, 0.1497, 0.04728, 0.1502, 0.04729, 0.1555, 0.035, 0.1554, 0.035, 0.1554, 0.03452, 0.1555, 0.03452, 0.155, 0.03452, 0.1552, 0.03452, 0.1552, 0.035, 0.155, 0.035, 0.5222, 0.03939, 0.5197, 0.03939, 0.5197, 0.03692, 0.5222, 0.03692, 0.5222, 0.03692, 0.5247, 0.03692, 0.5247, 0.03939, 0.5222, 0.03939])
me_plane.materials.append(mat_material_038)
me_plane.use_remesh_fix_poles = True
me_plane.use_remesh_preserve_attributes = False
me_plane.use_mirror_vertex_groups = False
me_plane.update()
me_plane_195 = bpy.data.meshes.new('Plane.195')
me_plane_195.from_pydata([(0.5111, -1.681, 0.2744), (0.6727, -1.681, 0.2744), (0.5111, -1.407, 0.2744), (0.6727, -1.407, 0.2744), (0.5111, -1.488, 0.08088), (0.6727, -1.488, 0.08088), (0.5111, -1.681, 0.0007252), (0.6727, -1.681, 0.0007252), (0.5111, -1.875, 0.08088), (0.6727, -1.875, 0.08088), (0.5111, -1.955, 0.2744), (0.6727, -1.955, 0.2744), (0.5111, -1.875, 0.4679), (0.6727, -1.875, 0.4679), (0.5111, -1.681, 0.548), (0.6727, -1.681, 0.548), (0.5111, -1.488, 0.4679), (0.6727, -1.488, 0.4679), (0.6727, -1.559, 0.1518), (0.6727, -1.508, 0.2744), (0.6727, -1.681, 0.1011), (0.6727, -1.804, 0.1518), (0.6727, -1.854, 0.2744), (0.6727, -1.804, 0.3969), (0.6727, -1.681, 0.4477), (0.6727, -1.559, 0.3969)], [], [(0, 2, 4), (1, 18, 19), (2, 3, 5, 4), (0, 4, 6), (1, 20, 18), (4, 5, 7, 6), (0, 6, 8), (1, 21, 20), (6, 7, 9, 8), (0, 8, 10), (1, 22, 21), (8, 9, 11, 10), (0, 10, 12), (1, 23, 22), (10, 11, 13, 12), (0, 12, 14), (1, 24, 23), (12, 13, 15, 14), (0, 14, 16), (1, 25, 24), (14, 15, 17, 16), (0, 16, 2), (1, 19, 25), (16, 17, 3, 2), (19, 18, 5, 3), (18, 20, 7, 5), (20, 21, 9, 7), (21, 22, 11, 9), (22, 23, 13, 11), (23, 24, 15, 13), (24, 25, 17, 15), (25, 19, 3, 17)])
_uv = me_plane_195.uv_layers.new(name='UVMap')
_uv.uv.foreach_set('vector', [0.125, 0.02006, 0.1248, 0.01954, 0.1252, 0.01954, 0.2435, 0.05114, 0.2437, 0.05081, 0.2439, 0.051, 0.1253, 0.0298, 0.1257, 0.0298, 0.1257, 0.03021, 0.1253, 0.03021, 0.125, 0.02006, 0.1252, 0.01954, 0.1255, 0.01984, 0.2435, 0.05114, 0.2434, 0.05081, 0.2437, 0.05081, 0.1243, 0.02924, 0.1246, 0.02924, 0.1246, 0.02964, 0.1243, 0.02964, 0.125, 0.02006, 0.1255, 0.01984, 0.1255, 0.02028, 0.2435, 0.05114, 0.2432, 0.051, 0.2434, 0.05081, 0.1243, 0.02964, 0.1246, 0.02964, 0.1246, 0.03004, 0.1243, 0.03004, 0.125, 0.02006, 0.1255, 0.02028, 0.1252, 0.02059, 0.2435, 0.05114, 0.2432, 0.05128, 0.2432, 0.051, 0.1253, 0.03004, 0.1249, 0.03004, 0.1249, 0.02964, 0.1253, 0.02964, 0.125, 0.02006, 0.1252, 0.02059, 0.1248, 0.02059, 0.2435, 0.05114, 0.2434, 0.05147, 0.2432, 0.05128, 0.1253, 0.02964, 0.1249, 0.02964, 0.1249, 0.02924, 0.1253, 0.02924, 0.125, 0.02006, 0.1248, 0.02059, 0.1245, 0.02028, 0.2435, 0.05114, 0.2437, 0.05147, 0.2434, 0.05147, 0.118, 0.03002, 0.1176, 0.03002, 0.1176, 0.02961, 0.118, 0.02961, 0.125, 0.02006, 0.1245, 0.02028, 0.1245, 0.01984, 0.2435, 0.05114, 0.2439, 0.05128, 0.2437, 0.05147, 0.118, 0.02961, 0.1176, 0.02961, 0.1176, 0.02921, 0.118, 0.02921, 0.125, 0.02006, 0.1245, 0.01984, 0.1248, 0.01954, 0.2435, 0.05114, 0.2439, 0.051, 0.2439, 0.05128, 0.1253, 0.02941, 0.1257, 0.02941, 0.1257, 0.0298, 0.1253, 0.0298, 0.1147, 0.02886, 0.1145, 0.02866, 0.1146, 0.02847, 0.1149, 0.02878, 0.1145, 0.02866, 0.1142, 0.02866, 0.1141, 0.02847, 0.1146, 0.02847, 0.1142, 0.02866, 0.114, 0.02886, 0.1138, 0.02878, 0.1141, 0.02847, 0.114, 0.02886, 0.114, 0.02913, 0.1138, 0.02921, 0.1138, 0.02878, 0.114, 0.02913, 0.1142, 0.02933, 0.1141, 0.02952, 0.1138, 0.02921, 0.1142, 0.02933, 0.1145, 0.02933, 0.1146, 0.02952, 0.1141, 0.02952, 0.1145, 0.02933, 0.1147, 0.02913, 0.1149, 0.02921, 0.1146, 0.02952, 0.1147, 0.02913, 0.1147, 0.02886, 0.1149, 0.02878, 0.1149, 0.02921])
me_plane_195.materials.append(mat_material_038)
me_plane_195.use_remesh_fix_poles = True
me_plane_195.use_remesh_preserve_attributes = False
me_plane_195.use_mirror_vertex_groups = False
me_plane_195.update()
me_plane_194 = bpy.data.meshes.new('Plane.194')
me_plane_194.from_pydata([(-0.5111, -1.681, 0.2744), (-0.6727, -1.681, 0.2744), (-0.5111, -1.407, 0.2744), (-0.6727, -1.407, 0.2744), (-0.5111, -1.488, 0.08088), (-0.6727, -1.488, 0.08088), (-0.5111, -1.681, 0.0007252), (-0.6727, -1.681, 0.0007252), (-0.5111, -1.875, 0.08088), (-0.6727, -1.875, 0.08088), (-0.5111, -1.955, 0.2744), (-0.6727, -1.955, 0.2744), (-0.5111, -1.875, 0.4679), (-0.6727, -1.875, 0.4679), (-0.5111, -1.681, 0.548), (-0.6727, -1.681, 0.548), (-0.5111, -1.488, 0.4679), (-0.6727, -1.488, 0.4679), (-0.6727, -1.559, 0.1518), (-0.6727, -1.508, 0.2744), (-0.6727, -1.681, 0.1011), (-0.6727, -1.804, 0.1518), (-0.6727, -1.854, 0.2744), (-0.6727, -1.804, 0.3969), (-0.6727, -1.681, 0.4477), (-0.6727, -1.559, 0.3969)], [], [(0, 4, 2), (1, 19, 18), (2, 4, 5, 3), (0, 6, 4), (1, 18, 20), (4, 6, 7, 5), (0, 8, 6), (1, 20, 21), (6, 8, 9, 7), (0, 10, 8), (1, 21, 22), (8, 10, 11, 9), (0, 12, 10), (1, 22, 23), (10, 12, 13, 11), (0, 14, 12), (1, 23, 24), (12, 14, 15, 13), (0, 16, 14), (1, 24, 25), (14, 16, 17, 15), (0, 2, 16), (1, 25, 19), (16, 2, 3, 17), (18, 19, 3, 5), (20, 18, 5, 7), (21, 20, 7, 9), (22, 21, 9, 11), (23, 22, 11, 13), (24, 23, 13, 15), (25, 24, 15, 17), (19, 25, 17, 3)])
_uv = me_plane_194.uv_layers.new(name='UVMap')
_uv.uv.foreach_set('vector', [0.1126, 0.02899, 0.1128, 0.02952, 0.1124, 0.02952, 0.2542, 0.04116, 0.2545, 0.04102, 0.2545, 0.0413, 0.1263, 0.01759, 0.1263, 0.01799, 0.126, 0.01799, 0.126, 0.01759, 0.1126, 0.02899, 0.1131, 0.02921, 0.1128, 0.02952, 0.2542, 0.04116, 0.2545, 0.0413, 0.2543, 0.04149, 0.1192, 0.02921, 0.1192, 0.02962, 0.1189, 0.02962, 0.1189, 0.02921, 0.1126, 0.02899, 0.1131, 0.02878, 0.1131, 0.02921, 0.2542, 0.04116, 0.2543, 0.04149, 0.254, 0.04149, 0.1192, 0.02962, 0.1192, 0.03002, 0.1189, 0.03002, 0.1189, 0.02962, 0.1126, 0.02899, 0.1128, 0.02847, 0.1131, 0.02878, 0.2542, 0.04116, 0.254, 0.04149, 0.2538, 0.0413, 0.1226, 0.03005, 0.1226, 0.02965, 0.1229, 0.02965, 0.1229, 0.03005, 0.1126, 0.02899, 0.1124, 0.02847, 0.1128, 0.02847, 0.2542, 0.04116, 0.2538, 0.0413, 0.2538, 0.04102, 0.1226, 0.02965, 0.1226, 0.02925, 0.1229, 0.02925, 0.1229, 0.02965, 0.1126, 0.02899, 0.1121, 0.02878, 0.1124, 0.02847, 0.2542, 0.04116, 0.2538, 0.04102, 0.254, 0.04083, 0.1258, 0.01573, 0.1258, 0.01533, 0.1262, 0.01533, 0.1262, 0.01573, 0.1126, 0.02899, 0.1121, 0.02921, 0.1121, 0.02878, 0.2542, 0.04116, 0.254, 0.04083, 0.2543, 0.04083, 0.1258, 0.01533, 0.1258, 0.01493, 0.1262, 0.01493, 0.1262, 0.01533, 0.1126, 0.02899, 0.1124, 0.02952, 0.1121, 0.02921, 0.2542, 0.04116, 0.2543, 0.04083, 0.2545, 0.04102, 0.1263, 0.01719, 0.1263, 0.01759, 0.126, 0.01759, 0.126, 0.01719, 0.1253, 0.01915, 0.1253, 0.01887, 0.1255, 0.0188, 0.1255, 0.01923, 0.1251, 0.01934, 0.1253, 0.01915, 0.1255, 0.01923, 0.1252, 0.01954, 0.1249, 0.01934, 0.1251, 0.01934, 0.1252, 0.01954, 0.1248, 0.01954, 0.1247, 0.01915, 0.1249, 0.01934, 0.1248, 0.01954, 0.1245, 0.01923, 0.1247, 0.01887, 0.1247, 0.01915, 0.1245, 0.01923, 0.1245, 0.0188, 0.1249, 0.01868, 0.1247, 0.01887, 0.1245, 0.0188, 0.1248, 0.01849, 0.1251, 0.01868, 0.1249, 0.01868, 0.1248, 0.01849, 0.1252, 0.01849, 0.1253, 0.01887, 0.1251, 0.01868, 0.1252, 0.01849, 0.1255, 0.0188])
me_plane_194.materials.append(mat_material_038)
me_plane_194.use_remesh_fix_poles = True
me_plane_194.use_remesh_preserve_attributes = False
me_plane_194.use_mirror_vertex_groups = False
me_plane_194.update()
me_plane_193 = bpy.data.meshes.new('Plane.193')
me_plane_193.from_pydata([(0.3332, 1.526, 0.2744), (0.4948, 1.526, 0.2744), (0.3332, 1.8, 0.2744), (0.4948, 1.8, 0.2744), (0.3332, 1.72, 0.08088), (0.4948, 1.72, 0.08088), (0.3332, 1.526, 0.0007251), (0.4948, 1.526, 0.0007252), (0.3332, 1.333, 0.08088), (0.4948, 1.333, 0.08088), (0.3332, 1.253, 0.2744), (0.4948, 1.253, 0.2744), (0.3332, 1.333, 0.4679), (0.4948, 1.333, 0.4679), (0.3332, 1.526, 0.548), (0.4948, 1.526, 0.548), (0.3332, 1.72, 0.4679), (0.4948, 1.72, 0.4679), (0.5111, 1.526, 0.2744), (0.6727, 1.526, 0.2744), (0.5111, 1.8, 0.2744), (0.6727, 1.8, 0.2744), (0.5111, 1.72, 0.08088), (0.6727, 1.72, 0.08088), (0.5111, 1.526, 0.0007251), (0.6727, 1.526, 0.0007251), (0.5111, 1.333, 0.08088), (0.6727, 1.333, 0.08088), (0.5111, 1.253, 0.2744), (0.6727, 1.253, 0.2744), (0.5111, 1.333, 0.4679), (0.6727, 1.333, 0.4679), (0.5111, 1.526, 0.548), (0.6727, 1.526, 0.548), (0.5111, 1.72, 0.4679), (0.6727, 1.72, 0.4679), (0.6727, 1.649, 0.1518), (0.6727, 1.7, 0.2744), (0.6727, 1.526, 0.1011), (0.6727, 1.404, 0.1518), (0.6727, 1.353, 0.2744), (0.6727, 1.404, 0.3969), (0.6727, 1.526, 0.4477), (0.6727, 1.649, 0.3969)], [], [(0, 2, 4), (1, 5, 3), (2, 3, 5, 4), (0, 4, 6), (1, 7, 5), (4, 5, 7, 6), (0, 6, 8), (1, 9, 7), (6, 7, 9, 8), (0, 8, 10), (1, 11, 9), (8, 9, 11, 10), (0, 10, 12), (1, 13, 11), (10, 11, 13, 12), (0, 12, 14), (1, 15, 13), (12, 13, 15, 14), (0, 14, 16), (1, 17, 15), (14, 15, 17, 16), (0, 16, 2), (1, 3, 17), (16, 17, 3, 2), (18, 20, 22), (19, 36, 37), (20, 21, 23, 22), (18, 22, 24), (19, 38, 36), (22, 23, 25, 24), (18, 24, 26), (19, 39, 38), (24, 25, 27, 26), (18, 26, 28), (19, 40, 39), (26, 27, 29, 28), (18, 28, 30), (19, 41, 40), (28, 29, 31, 30), (18, 30, 32), (19, 42, 41), (30, 31, 33, 32), (18, 32, 34), (19, 43, 42), (32, 33, 35, 34), (18, 34, 20), (19, 37, 43), (34, 35, 21, 20), (37, 36, 23, 21), (36, 38, 25, 23), (38, 39, 27, 25), (39, 40, 29, 27), (40, 41, 31, 29), (41, 42, 33, 31), (42, 43, 35, 33), (43, 37, 21, 35)])
_uv = me_plane_193.uv_layers.new(name='UVMap')
_uv.uv.foreach_set('vector', [0.1231, 0.02872, 0.1229, 0.02925, 0.1226, 0.02894, 0.1164, 0.02899, 0.117, 0.02878, 0.117, 0.02921, 0.1263, 0.0168, 0.126, 0.0168, 0.126, 0.01639, 0.1263, 0.01639, 0.1231, 0.02872, 0.1226, 0.02894, 0.1226, 0.02851, 0.1164, 0.02899, 0.1167, 0.02847, 0.117, 0.02878, 0.1262, 0.02899, 0.1259, 0.02899, 0.1259, 0.02859, 0.1262, 0.02859, 0.1231, 0.02872, 0.1226, 0.02851, 0.1229, 0.0282, 0.1164, 0.02899, 0.1162, 0.02847, 0.1167, 0.02847, 0.1262, 0.02859, 0.1259, 0.02859, 0.1259, 0.02819, 0.1262, 0.02819, 0.1231, 0.02872, 0.1229, 0.0282, 0.1233, 0.0282, 0.1164, 0.02899, 0.1159, 0.02878, 0.1162, 0.02847, 0.1249, 0.03004, 0.1246, 0.03004, 0.1246, 0.02964, 0.1249, 0.02964, 0.1231, 0.02872, 0.1233, 0.0282, 0.1237, 0.02851, 0.1164, 0.02899, 0.1159, 0.02921, 0.1159, 0.02878, 0.1249, 0.02964, 0.1246, 0.02964, 0.1246, 0.02924, 0.1249, 0.02924, 0.1231, 0.02872, 0.1237, 0.02851, 0.1237, 0.02894, 0.1164, 0.02899, 0.1162, 0.02952, 0.1159, 0.02921, 0.1176, 0.03002, 0.1173, 0.03002, 0.1173, 0.02961, 0.1176, 0.02961, 0.1231, 0.02872, 0.1237, 0.02894, 0.1233, 0.02925, 0.1164, 0.02899, 0.1167, 0.02952, 0.1162, 0.02952, 0.1176, 0.02961, 0.1173, 0.02961, 0.1173, 0.02921, 0.1176, 0.02921, 0.1231, 0.02872, 0.1233, 0.02925, 0.1229, 0.02925, 0.1164, 0.02899, 0.117, 0.02921, 0.1167, 0.02952, 0.1263, 0.01719, 0.126, 0.01719, 0.126, 0.0168, 0.1263, 0.0168, 0.125, 0.01796, 0.1248, 0.01849, 0.1245, 0.01818, 0.2495, 0.05114, 0.2494, 0.05081, 0.2496, 0.05081, 0.126, 0.01971, 0.1263, 0.01971, 0.1263, 0.02011, 0.126, 0.02011, 0.125, 0.01796, 0.1245, 0.01818, 0.1245, 0.01775, 0.2495, 0.05114, 0.2492, 0.051, 0.2494, 0.05081, 0.1262, 0.0298, 0.1259, 0.0298, 0.1259, 0.02939, 0.1262, 0.02939, 0.125, 0.01796, 0.1245, 0.01775, 0.1248, 0.01744, 0.2495, 0.05114, 0.2492, 0.05128, 0.2492, 0.051, 0.1262, 0.02939, 0.1259, 0.02939, 0.1259, 0.02899, 0.1262, 0.02899, 0.125, 0.01796, 0.1248, 0.01744, 0.1252, 0.01744, 0.2495, 0.05114, 0.2494, 0.05147, 0.2492, 0.05128, 0.1236, 0.03005, 0.1233, 0.03005, 0.1233, 0.02965, 0.1236, 0.02965, 0.125, 0.01796, 0.1252, 0.01744, 0.1255, 0.01775, 0.2495, 0.05114, 0.2496, 0.05147, 0.2494, 0.05147, 0.1236, 0.02965, 0.1233, 0.02965, 0.1233, 0.02925, 0.1236, 0.02925, 0.125, 0.01796, 0.1255, 0.01775, 0.1255, 0.01818, 0.2495, 0.05114, 0.2498, 0.05128, 0.2496, 0.05147, 0.1198, 0.02927, 0.1194, 0.02927, 0.1194, 0.02887, 0.1198, 0.02887, 0.125, 0.01796, 0.1255, 0.01818, 0.1252, 0.01849, 0.2495, 0.05114, 0.2498, 0.051, 0.2498, 0.05128, 0.1198, 0.02887, 0.1194, 0.02887, 0.1194, 0.02847, 0.1198, 0.02847, 0.125, 0.01796, 0.1252, 0.01849, 0.1248, 0.01849, 0.2495, 0.05114, 0.2496, 0.05081, 0.2498, 0.051, 0.126, 0.01931, 0.1263, 0.01931, 0.1263, 0.01971, 0.126, 0.01971, 0.1205, 0.02866, 0.1202, 0.02866, 0.1201, 0.02847, 0.1205, 0.02847, 0.1202, 0.02866, 0.12, 0.02886, 0.1198, 0.02878, 0.1201, 0.02847, 0.12, 0.02886, 0.12, 0.02913, 0.1198, 0.02921, 0.1198, 0.02878, 0.12, 0.02913, 0.1202, 0.02933, 0.1201, 0.02952, 0.1198, 0.02921, 0.1202, 0.02933, 0.1205, 0.02933, 0.1205, 0.02952, 0.1201, 0.02952, 0.1205, 0.02933, 0.1206, 0.02913, 0.1208, 0.02921, 0.1205, 0.02952, 0.1206, 0.02913, 0.1206, 0.02886, 0.1208, 0.02878, 0.1208, 0.02921, 0.1206, 0.02886, 0.1205, 0.02866, 0.1205, 0.02847, 0.1208, 0.02878])
me_plane_193.materials.append(mat_material_038)
me_plane_193.use_remesh_fix_poles = True
me_plane_193.use_remesh_preserve_attributes = False
me_plane_193.use_mirror_vertex_groups = False
me_plane_193.update()
me_plane_192 = bpy.data.meshes.new('Plane.192')
me_plane_192.from_pydata([(-0.3332, 1.526, 0.2744), (-0.4948, 1.526, 0.2744), (-0.3332, 1.8, 0.2744), (-0.4948, 1.8, 0.2744), (-0.3332, 1.72, 0.08088), (-0.4948, 1.72, 0.08088), (-0.3332, 1.526, 0.0007251), (-0.4948, 1.526, 0.0007252), (-0.3332, 1.333, 0.08088), (-0.4948, 1.333, 0.08088), (-0.3332, 1.253, 0.2744), (-0.4948, 1.253, 0.2744), (-0.3332, 1.333, 0.4679), (-0.4948, 1.333, 0.4679), (-0.3332, 1.526, 0.548), (-0.4948, 1.526, 0.548), (-0.3332, 1.72, 0.4679), (-0.4948, 1.72, 0.4679), (-0.5111, 1.526, 0.2744), (-0.6727, 1.526, 0.2744), (-0.5111, 1.8, 0.2744), (-0.6727, 1.8, 0.2744), (-0.5111, 1.72, 0.08088), (-0.6727, 1.72, 0.08088), (-0.5111, 1.526, 0.0007251), (-0.6727, 1.526, 0.0007251), (-0.5111, 1.333, 0.08088), (-0.6727, 1.333, 0.08088), (-0.5111, 1.253, 0.2744), (-0.6727, 1.253, 0.2744), (-0.5111, 1.333, 0.4679), (-0.6727, 1.333, 0.4679), (-0.5111, 1.526, 0.548), (-0.6727, 1.526, 0.548), (-0.5111, 1.72, 0.4679), (-0.6727, 1.72, 0.4679), (-0.6727, 1.649, 0.1518), (-0.6727, 1.7, 0.2744), (-0.6727, 1.526, 0.1011), (-0.6727, 1.404, 0.1518), (-0.6727, 1.353, 0.2744), (-0.6727, 1.404, 0.3969), (-0.6727, 1.526, 0.4477), (-0.6727, 1.649, 0.3969)], [], [(0, 4, 2), (1, 3, 5), (2, 4, 5, 3), (0, 6, 4), (1, 5, 7), (4, 6, 7, 5), (0, 8, 6), (1, 7, 9), (6, 8, 9, 7), (0, 10, 8), (1, 9, 11), (8, 10, 11, 9), (0, 12, 10), (1, 11, 13), (10, 12, 13, 11), (0, 14, 12), (1, 13, 15), (12, 14, 15, 13), (0, 16, 14), (1, 15, 17), (14, 16, 17, 15), (0, 2, 16), (1, 17, 3), (16, 2, 3, 17), (18, 22, 20), (19, 37, 36), (20, 22, 23, 21), (18, 24, 22), (19, 36, 38), (22, 24, 25, 23), (18, 26, 24), (19, 38, 39), (24, 26, 27, 25), (18, 28, 26), (19, 39, 40), (26, 28, 29, 27), (18, 30, 28), (19, 40, 41), (28, 30, 31, 29), (18, 32, 30), (19, 41, 42), (30, 32, 33, 31), (18, 34, 32), (19, 42, 43), (32, 34, 35, 33), (18, 20, 34), (19, 43, 37), (34, 20, 21, 35), (36, 37, 21, 23), (38, 36, 23, 25), (39, 38, 25, 27), (40, 39, 27, 29), (41, 40, 29, 31), (42, 41, 31, 33), (43, 42, 33, 35), (37, 43, 35, 21)])
_uv = me_plane_192.uv_layers.new(name='UVMap')
_uv.uv.foreach_set('vector', [0.1154, 0.02899, 0.1159, 0.02921, 0.1156, 0.02952, 0.125, 0.01691, 0.1245, 0.01713, 0.1245, 0.0167, 0.1263, 0.01891, 0.1263, 0.01931, 0.126, 0.01931, 0.126, 0.01891, 0.1154, 0.02899, 0.1159, 0.02878, 0.1159, 0.02921, 0.125, 0.01691, 0.1245, 0.0167, 0.1248, 0.01639, 0.1189, 0.02921, 0.1189, 0.02962, 0.1185, 0.02962, 0.1185, 0.02921, 0.1154, 0.02899, 0.1156, 0.02847, 0.1159, 0.02878, 0.125, 0.01691, 0.1248, 0.01639, 0.1252, 0.01639, 0.1189, 0.02962, 0.1189, 0.03002, 0.1185, 0.03002, 0.1185, 0.02962, 0.1154, 0.02899, 0.1152, 0.02847, 0.1156, 0.02847, 0.125, 0.01691, 0.1252, 0.01639, 0.1255, 0.0167, 0.1194, 0.03008, 0.1194, 0.02967, 0.1198, 0.02967, 0.1198, 0.03008, 0.1154, 0.02899, 0.1149, 0.02878, 0.1152, 0.02847, 0.125, 0.01691, 0.1255, 0.0167, 0.1255, 0.01713, 0.1194, 0.02967, 0.1194, 0.02927, 0.1198, 0.02927, 0.1198, 0.02967, 0.1154, 0.02899, 0.1149, 0.02921, 0.1149, 0.02878, 0.125, 0.01691, 0.1255, 0.01713, 0.1252, 0.01744, 0.1182, 0.03002, 0.1182, 0.02961, 0.1185, 0.02961, 0.1185, 0.03002, 0.1154, 0.02899, 0.1152, 0.02952, 0.1149, 0.02921, 0.125, 0.01691, 0.1252, 0.01744, 0.1248, 0.01744, 0.1182, 0.02961, 0.1182, 0.02921, 0.1185, 0.02921, 0.1185, 0.02961, 0.1154, 0.02899, 0.1156, 0.02952, 0.1152, 0.02952, 0.125, 0.01691, 0.1248, 0.01744, 0.1245, 0.01713, 0.1263, 0.01851, 0.1263, 0.01891, 0.126, 0.01891, 0.126, 0.01851, 0.1115, 0.02899, 0.111, 0.02878, 0.1113, 0.02847, 0.254, 0.05086, 0.2541, 0.05053, 0.2543, 0.05072, 0.1263, 0.02051, 0.1263, 0.02092, 0.126, 0.02092, 0.126, 0.02051, 0.1115, 0.02899, 0.111, 0.02921, 0.111, 0.02878, 0.254, 0.05086, 0.2543, 0.05072, 0.2543, 0.051, 0.1237, 0.03003, 0.1237, 0.02962, 0.124, 0.02962, 0.124, 0.03003, 0.1115, 0.02899, 0.1113, 0.02952, 0.111, 0.02921, 0.254, 0.05086, 0.2543, 0.051, 0.2541, 0.05119, 0.1237, 0.02962, 0.1237, 0.02922, 0.124, 0.02922, 0.124, 0.02962, 0.1115, 0.02899, 0.1118, 0.02952, 0.1113, 0.02952, 0.254, 0.05086, 0.2541, 0.05119, 0.2539, 0.05119, 0.1229, 0.03005, 0.1229, 0.02965, 0.1233, 0.02965, 0.1233, 0.03005, 0.1115, 0.02899, 0.1121, 0.02921, 0.1118, 0.02952, 0.254, 0.05086, 0.2539, 0.05119, 0.2537, 0.051, 0.1229, 0.02965, 0.1229, 0.02925, 0.1233, 0.02925, 0.1233, 0.02965, 0.1115, 0.02899, 0.1121, 0.02878, 0.1121, 0.02921, 0.254, 0.05086, 0.2537, 0.051, 0.2537, 0.05072, 0.117, 0.03002, 0.117, 0.02961, 0.1173, 0.02961, 0.1173, 0.03002, 0.1115, 0.02899, 0.1118, 0.02847, 0.1121, 0.02878, 0.254, 0.05086, 0.2537, 0.05072, 0.2539, 0.05053, 0.117, 0.02961, 0.117, 0.02921, 0.1173, 0.02921, 0.1173, 0.02961, 0.1115, 0.02899, 0.1113, 0.02847, 0.1118, 0.02847, 0.254, 0.05086, 0.2539, 0.05053, 0.2541, 0.05053, 0.1263, 0.02011, 0.1263, 0.02051, 0.126, 0.02051, 0.126, 0.02011, 0.1251, 0.02858, 0.1249, 0.02838, 0.125, 0.02819, 0.1253, 0.0285, 0.1251, 0.02885, 0.1251, 0.02858, 0.1253, 0.0285, 0.1253, 0.02893, 0.1249, 0.02905, 0.1251, 0.02885, 0.1253, 0.02893, 0.125, 0.02924, 0.1247, 0.02905, 0.1249, 0.02905, 0.125, 0.02924, 0.1246, 0.02924, 0.1245, 0.02885, 0.1247, 0.02905, 0.1246, 0.02924, 0.1243, 0.02893, 0.1245, 0.02858, 0.1245, 0.02885, 0.1243, 0.02893, 0.1243, 0.0285, 0.1247, 0.02838, 0.1245, 0.02858, 0.1243, 0.0285, 0.1246, 0.02819, 0.1249, 0.02838, 0.1247, 0.02838, 0.1246, 0.02819, 0.125, 0.02819])
me_plane_192.materials.append(mat_material_038)
me_plane_192.use_remesh_fix_poles = True
me_plane_192.use_remesh_preserve_attributes = False
me_plane_192.use_mirror_vertex_groups = False
me_plane_192.update()

# ---- objects
ob_bus_01_white = bpy.data.objects.new('Bus_01_White', me_plane)
ob_wheel_fl = bpy.data.objects.new('Wheel_FL', me_plane_195)
ob_wheel_fr = bpy.data.objects.new('Wheel_FR', me_plane_194)
ob_wheel_rl = bpy.data.objects.new('Wheel_RL', me_plane_193)
ob_wheel_rr = bpy.data.objects.new('Wheel_RR', me_plane_192)

# ---- transforms, parenting, visibility, modifiers, constraints
ob_bus_01_white.location = (0.0, 0.0, 0.0)
ob_bus_01_white.lineart.crease_threshold = 0.0
ob_wheel_fl.parent = ob_bus_01_white
ob_wheel_fl.location = (0.0, 0.0, 0.0)
ob_wheel_fl.lineart.crease_threshold = 0.0
ob_wheel_fr.parent = ob_bus_01_white
ob_wheel_fr.location = (0.0, 0.0, 0.0)
ob_wheel_fr.lineart.crease_threshold = 0.0
ob_wheel_rl.parent = ob_bus_01_white
ob_wheel_rl.location = (0.0, 0.0, 0.0)
ob_wheel_rl.lineart.crease_threshold = 0.0
ob_wheel_rr.parent = ob_bus_01_white
ob_wheel_rr.location = (0.0, 0.0, 0.0)
ob_wheel_rr.lineart.crease_threshold = 0.0

# ---- collection membership
col_collection.objects.link(ob_bus_01_white)
col_collection.objects.link(ob_wheel_fl)
col_collection.objects.link(ob_wheel_fr)
col_collection.objects.link(ob_wheel_rl)
col_collection.objects.link(ob_wheel_rr)

# ---- scene / render settings (as saved in the file)
scene.frame_start = 1; scene.frame_end = 250; scene.frame_set(3)
scene.render.engine = 'BLENDER_EEVEE_NEXT'
scene.cycles.use_denoising = False
scene.cycles.samples = 128
scene.cycles.sampling_pattern = 'TABULATED_SOBOL'
scene.cycles.use_adaptive_sampling = False
scene.cycles.use_light_tree = False
scene.view_settings.view_transform = 'Filmic'
bpy.context.view_layer.update()

# ---- added for rendering (the .blend has no active camera and no usable light): camera, sun
cam_auto = bpy.data.cameras.new('AutoCamera')
cam_auto.lens = 50.0
cam_auto.sensor_width = 36.0
cam_auto.clip_end = 1000.0
ob_auto_camera = bpy.data.objects.new('AutoCamera', cam_auto)
scene.collection.objects.link(ob_auto_camera)
ob_auto_camera.location = (6.46398, -7.6679, 6.08646)
ob_auto_camera.rotation_euler = (1.09748, -7.21219e-08, 0.694738)
scene.camera = ob_auto_camera
light_auto_sun = bpy.data.lights.new('AutoSun', 'SUN')
light_auto_sun.energy = 3.0
light_auto_sun.angle = 0.0523599
ob_auto_sun = bpy.data.objects.new('AutoSun', light_auto_sun)
scene.collection.objects.link(ob_auto_sun)
ob_auto_sun.rotation_euler = (0.872665, 0.174533, 0.523599)
bpy.context.view_layer.update()
